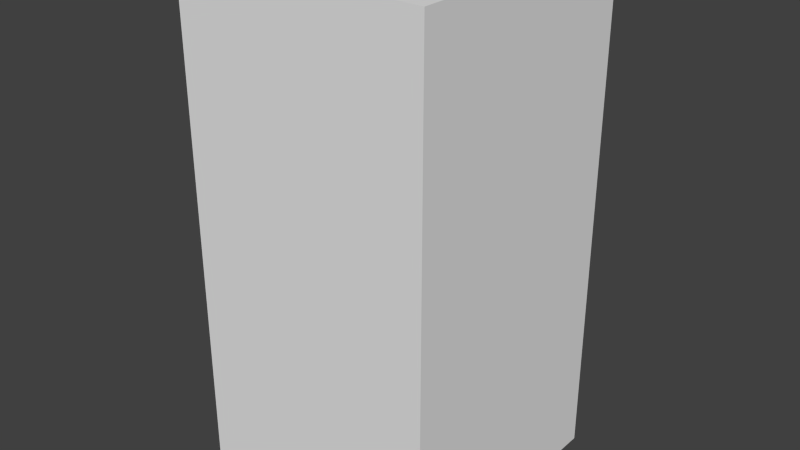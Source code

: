 # Source: redTreeOne.blend  (saved by Blender 2.68.0; exported with 4.5.12 LTS)
import bpy
from mathutils import Matrix  # noqa: F401  (used for matrix-valued properties, if any)

bpy.ops.wm.read_factory_settings(use_empty=True)
scene = bpy.context.scene
scene.name = 'Scene'

# ---- collections
col_collection_1 = bpy.data.collections.new('Collection 1'); scene.collection.children.link(col_collection_1)

# ---- world
world_world = bpy.data.worlds.new('World'); scene.world = world_world
world_world.color = (0.05088, 0.05088, 0.05088)
world_world.use_sun_shadow = False
world_world.sun_shadow_jitter_overblur = 0.0
world_world.cycles.sampling_method = 'MANUAL'
world_world.cycles.sample_map_resolution = 256

# ---- meshes
me_redtreeone = bpy.data.meshes.new('redTreeOne')
me_redtreeone.from_pydata([(-0.5, -0.5, -1.0), (-0.5, 0.5, -1.0), (0.5, 0.5, -1.0), (0.5, -0.5, -1.0), (-0.5, -0.5, 1.0), (-0.5, 0.5, 1.0), (0.5, 0.5, 1.0), (0.5, -0.5, 1.0)], [], [(4, 5, 1, 0), (5, 6, 2, 1), (6, 7, 3, 2), (7, 4, 0, 3), (0, 1, 2, 3), (7, 6, 5, 4)])
me_redtreeone.use_remesh_preserve_volume = False
me_redtreeone.use_remesh_preserve_attributes = False
me_redtreeone.use_mirror_vertex_groups = False
me_redtreeone.update()

# ---- objects
ob_redtreeone = bpy.data.objects.new('redTreeOne', me_redtreeone)

# ---- transforms, parenting, visibility, modifiers, constraints
ob_redtreeone.location = (0.0, 0.0, 0.0)
ob_redtreeone.lineart.crease_threshold = 0.0

# ---- collection membership
col_collection_1.objects.link(ob_redtreeone)

# ---- scene / render settings (as saved in the file)
scene.frame_start = 1; scene.frame_end = 250; scene.frame_set(1)
scene.render.engine = 'BLENDER_EEVEE_NEXT'
scene.render.image_settings.color_mode = 'RGB'
scene.render.image_settings.compression = 90
scene.render.resolution_percentage = 50
scene.render.dither_intensity = 0.0
scene.cycles.use_denoising = False
scene.cycles.samples = 10
scene.cycles.sampling_pattern = 'TABULATED_SOBOL'
scene.cycles.light_sampling_threshold = 0.0
scene.cycles.use_adaptive_sampling = False
scene.cycles.use_light_tree = False
scene.cycles.blur_glossy = 0.0
scene.cycles.volume_bounces = 1
scene.cycles.pixel_filter_type = 'GAUSSIAN'
scene.cycles.sample_clamp_indirect = 0.0
scene.view_settings.view_transform = 'Standard'
bpy.context.view_layer.update()

# ---- added for rendering (the .blend has no active camera and no usable light): camera, sun
cam_auto = bpy.data.cameras.new('AutoCamera')
cam_auto.lens = 50.0
cam_auto.sensor_width = 36.0
cam_auto.clip_end = 1000.0
ob_auto_camera = bpy.data.objects.new('AutoCamera', cam_auto)
scene.collection.objects.link(ob_auto_camera)
ob_auto_camera.location = (2.26633, -2.71959, 1.81306)
ob_auto_camera.rotation_euler = (1.09748, -7.21219e-08, 0.694738)
scene.camera = ob_auto_camera
light_auto_sun = bpy.data.lights.new('AutoSun', 'SUN')
light_auto_sun.energy = 3.0
light_auto_sun.angle = 0.0523599
ob_auto_sun = bpy.data.objects.new('AutoSun', light_auto_sun)
scene.collection.objects.link(ob_auto_sun)
ob_auto_sun.rotation_euler = (0.872665, 0.174533, 0.523599)
bpy.context.view_layer.update()
